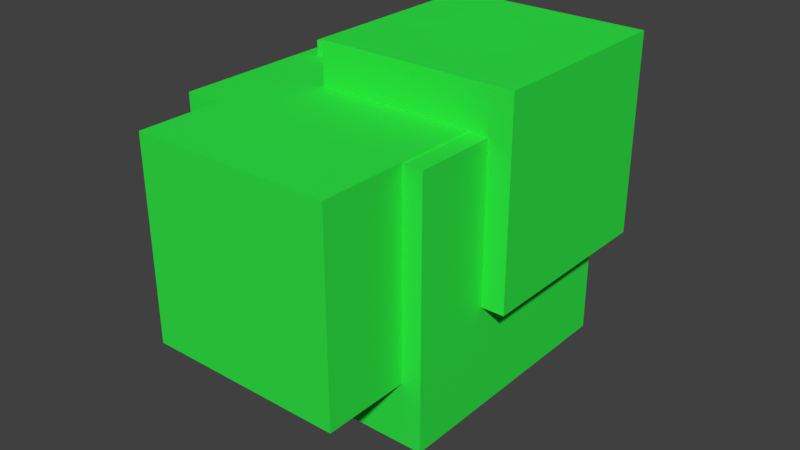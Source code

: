 # Source: bush.blend  (saved by Blender 2.77.0; exported with 4.5.12 LTS)
import bpy
from mathutils import Matrix  # noqa: F401  (used for matrix-valued properties, if any)

bpy.ops.wm.read_factory_settings(use_empty=True)
scene = bpy.context.scene
scene.name = 'Scene'

# ---- collections
col_collection_1 = bpy.data.collections.new('Collection 1'); scene.collection.children.link(col_collection_1)

# ---- materials (node trees are filled in below, after node groups)
mat_bush_trunk = bpy.data.materials.new('bush.trunk')
mat_bush_trunk.alpha_threshold = 0.0
mat_bush_trunk.use_transparent_shadow = False
mat_bush_trunk.diffuse_color = (0.8, 0.1375, 0.03172, 1.0)
mat_bush_trunk.roughness = 0.5
mat_bush_crown = bpy.data.materials.new('bush.crown')
mat_bush_crown.alpha_threshold = 0.0
mat_bush_crown.use_transparent_shadow = False
mat_bush_crown.diffuse_color = (0.03034, 0.8, 0.0636, 1.0)
mat_bush_crown.roughness = 0.5

# ---- material node trees

# ---- world
world_world = bpy.data.worlds.new('World'); scene.world = world_world
world_world.color = (0.05088, 0.05088, 0.05088)
world_world.use_sun_shadow = False
world_world.sun_shadow_jitter_overblur = 0.0
world_world.cycles.sampling_method = 'MANUAL'

# ---- meshes
me_cube_001 = bpy.data.meshes.new('Cube.001')
me_cube_001.from_pydata([(-0.6137, -0.6246, -0.6416), (-0.6137, -0.6246, 0.6428), (-0.6137, 0.6598, -0.6416), (-0.6137, 0.6598, 0.6428), (0.6707, -0.6246, -0.6416), (0.6707, -0.6246, 0.6428), (0.6707, 0.6598, -0.6416), (0.6707, 0.6598, 0.6428), (-0.202, -0.2201, -0.124), (-0.202, -0.2201, 0.8614), (-0.202, 0.7652, -0.124), (-0.202, 0.7652, 0.8614), (0.7834, -0.2201, -0.124), (0.7834, -0.2201, 0.8614), (0.7834, 0.7652, -0.124), (0.7834, 0.7652, 0.8614), (-0.5359, 0.09266, -0.271), (-0.5359, 0.09266, 0.7144), (-0.5359, 1.078, -0.271), (-0.5359, 1.078, 0.7144), (0.4495, 0.09266, -0.271), (0.4495, 0.09266, 0.7144), (0.4495, 1.078, -0.271), (0.4495, 1.078, 0.7144), (-0.4113, -1.052, -0.335), (-0.4113, -1.052, 0.6504), (-0.4113, -0.06616, -0.335), (-0.4113, -0.06616, 0.6504), (0.5741, -1.052, -0.335), (0.5741, -1.052, 0.6504), (0.5741, -0.06616, -0.335), (0.5741, -0.06616, 0.6504), (-0.7188, -0.5007, -0.4163), (-0.7188, -0.5007, 0.5691), (-0.7188, 0.4847, -0.4163), (-0.7188, 0.4847, 0.5691), (0.2666, -0.5007, -0.4163), (0.2666, -0.5007, 0.5691), (0.2666, 0.4847, -0.4163), (0.2666, 0.4847, 0.5691), (-0.2266, -0.2403, -0.9362), (-0.2266, -0.2403, -0.4824), (-0.2266, 0.2136, -0.9362), (-0.2266, 0.2136, -0.4824), (0.2272, -0.2403, -0.9362), (0.2272, -0.2403, -0.4824), (0.2272, 0.2136, -0.9362), (0.2272, 0.2136, -0.4824)], [], [(1, 3, 2, 0), (3, 7, 6, 2), (7, 5, 4, 6), (5, 1, 0, 4), (0, 2, 6, 4), (5, 7, 3, 1), (9, 11, 10, 8), (11, 15, 14, 10), (15, 13, 12, 14), (13, 9, 8, 12), (8, 10, 14, 12), (13, 15, 11, 9), (17, 19, 18, 16), (19, 23, 22, 18), (23, 21, 20, 22), (21, 17, 16, 20), (16, 18, 22, 20), (21, 23, 19, 17), (25, 27, 26, 24), (27, 31, 30, 26), (31, 29, 28, 30), (29, 25, 24, 28), (24, 26, 30, 28), (29, 31, 27, 25), (33, 35, 34, 32), (35, 39, 38, 34), (39, 37, 36, 38), (37, 33, 32, 36), (32, 34, 38, 36), (37, 39, 35, 33), (41, 43, 42, 40), (43, 47, 46, 42), (47, 45, 44, 46), (45, 41, 40, 44), (40, 42, 46, 44), (45, 47, 43, 41)])
me_cube_001.polygons.foreach_set('material_index', [1, 1, 1, 1, 1, 1, 1, 1, 1, 1, 1, 1, 1, 1, 1, 1, 1, 1, 1, 1, 1, 1, 1, 1, 1, 1, 1, 1, 1, 1, 0, 0, 0, 0, 0, 1])
me_cube_001.materials.append(mat_bush_trunk)
me_cube_001.materials.append(mat_bush_crown)
me_cube_001.use_remesh_preserve_volume = False
me_cube_001.use_remesh_preserve_attributes = False
me_cube_001.use_mirror_vertex_groups = False
me_cube_001.update()

# ---- objects
ob_cube = bpy.data.objects.new('Cube', me_cube_001)

# ---- transforms, parenting, visibility, modifiers, constraints
ob_cube.location = (0.0, 0.0, 0.6488)
ob_cube.scale = (0.6918, 0.6918, 0.6918)
ob_cube.lineart.crease_threshold = 0.0

# ---- collection membership
col_collection_1.objects.link(ob_cube)

# ---- scene / render settings (as saved in the file)
scene.frame_start = 1; scene.frame_end = 250; scene.frame_set(1)
scene.render.engine = 'BLENDER_EEVEE_NEXT'
scene.render.resolution_percentage = 50
scene.render.dither_intensity = 0.0
scene.cycles.use_denoising = False
scene.cycles.samples = 128
scene.cycles.sampling_pattern = 'TABULATED_SOBOL'
scene.cycles.light_sampling_threshold = 0.0
scene.cycles.use_adaptive_sampling = False
scene.cycles.use_light_tree = False
scene.cycles.blur_glossy = 0.0
scene.cycles.sample_clamp_indirect = 0.0
scene.view_settings.view_transform = 'Standard'
bpy.context.view_layer.update()

# ---- added for rendering (the .blend has no active camera and no usable light): camera, sun
cam_auto = bpy.data.cameras.new('AutoCamera')
cam_auto.lens = 50.0
cam_auto.sensor_width = 36.0
cam_auto.clip_end = 1000.0
ob_auto_camera = bpy.data.objects.new('AutoCamera', cam_auto)
scene.collection.objects.link(ob_auto_camera)
ob_auto_camera.location = (2.04862, -2.42237, 2.24395)
ob_auto_camera.rotation_euler = (1.09748, -7.21219e-08, 0.694738)
scene.camera = ob_auto_camera
light_auto_sun = bpy.data.lights.new('AutoSun', 'SUN')
light_auto_sun.energy = 3.0
light_auto_sun.angle = 0.0523599
ob_auto_sun = bpy.data.objects.new('AutoSun', light_auto_sun)
scene.collection.objects.link(ob_auto_sun)
ob_auto_sun.rotation_euler = (0.872665, 0.174533, 0.523599)
bpy.context.view_layer.update()
